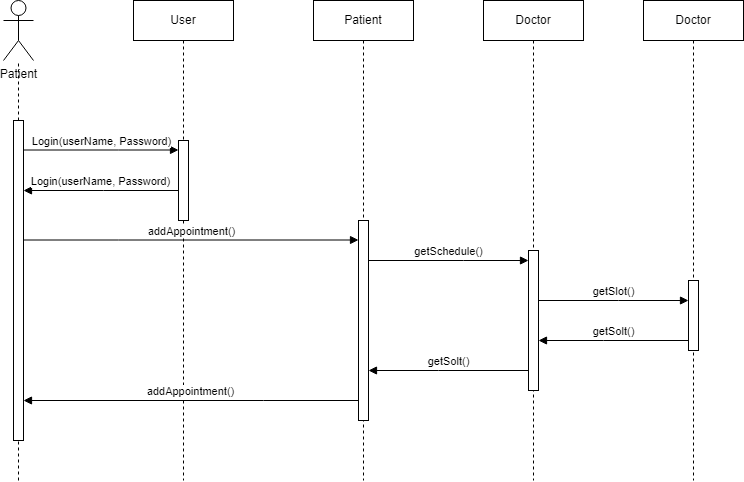

The diagram above was exported from draw.io. Its source (the exported page's mxGraphModel, read from the mxfile embedded in the PNG):
<mxGraphModel dx="880" dy="474" grid="1" gridSize="10" guides="1" tooltips="1" connect="1" arrows="1" fold="1" page="1" pageScale="1" pageWidth="850" pageHeight="1100" math="0" shadow="0">
  <root>
    <mxCell id="0" />
    <mxCell id="1" parent="0" />
    <mxCell id="aM9ryv3xv72pqoxQDRHE-1" value="User" style="shape=umlLifeline;perimeter=lifelinePerimeter;whiteSpace=wrap;html=1;container=0;dropTarget=0;collapsible=0;recursiveResize=0;outlineConnect=0;portConstraint=eastwest;newEdgeStyle={&quot;edgeStyle&quot;:&quot;elbowEdgeStyle&quot;,&quot;elbow&quot;:&quot;vertical&quot;,&quot;curved&quot;:0,&quot;rounded&quot;:0};" parent="1" vertex="1">
      <mxGeometry x="280" y="70" width="100" height="480" as="geometry" />
    </mxCell>
    <mxCell id="aM9ryv3xv72pqoxQDRHE-2" value="" style="html=1;points=[];perimeter=orthogonalPerimeter;outlineConnect=0;targetShapes=umlLifeline;portConstraint=eastwest;newEdgeStyle={&quot;edgeStyle&quot;:&quot;elbowEdgeStyle&quot;,&quot;elbow&quot;:&quot;vertical&quot;,&quot;curved&quot;:0,&quot;rounded&quot;:0};" parent="aM9ryv3xv72pqoxQDRHE-1" vertex="1">
      <mxGeometry x="45" y="140" width="10" height="80" as="geometry" />
    </mxCell>
    <mxCell id="aM9ryv3xv72pqoxQDRHE-5" value="Patient" style="shape=umlLifeline;perimeter=lifelinePerimeter;whiteSpace=wrap;html=1;container=0;dropTarget=0;collapsible=0;recursiveResize=0;outlineConnect=0;portConstraint=eastwest;newEdgeStyle={&quot;edgeStyle&quot;:&quot;elbowEdgeStyle&quot;,&quot;elbow&quot;:&quot;vertical&quot;,&quot;curved&quot;:0,&quot;rounded&quot;:0};" parent="1" vertex="1">
      <mxGeometry x="460" y="70" width="100" height="480" as="geometry" />
    </mxCell>
    <mxCell id="aM9ryv3xv72pqoxQDRHE-6" value="" style="html=1;points=[];perimeter=orthogonalPerimeter;outlineConnect=0;targetShapes=umlLifeline;portConstraint=eastwest;newEdgeStyle={&quot;edgeStyle&quot;:&quot;elbowEdgeStyle&quot;,&quot;elbow&quot;:&quot;vertical&quot;,&quot;curved&quot;:0,&quot;rounded&quot;:0};" parent="aM9ryv3xv72pqoxQDRHE-5" vertex="1">
      <mxGeometry x="45" y="220" width="10" height="200" as="geometry" />
    </mxCell>
    <mxCell id="7IOv-l6Jl251cuSTOAyC-1" value="Patient" style="shape=umlActor;verticalLabelPosition=bottom;verticalAlign=top;html=1;outlineConnect=0;" vertex="1" parent="1">
      <mxGeometry x="150" y="70" width="30" height="60" as="geometry" />
    </mxCell>
    <mxCell id="7IOv-l6Jl251cuSTOAyC-4" value="Login(userName, Password)" style="html=1;verticalAlign=bottom;endArrow=block;edgeStyle=elbowEdgeStyle;elbow=horizontal;curved=0;rounded=0;" edge="1" parent="1" source="7IOv-l6Jl251cuSTOAyC-17" target="aM9ryv3xv72pqoxQDRHE-2">
      <mxGeometry relative="1" as="geometry">
        <mxPoint x="180" y="219.5" as="sourcePoint" />
        <Array as="points">
          <mxPoint x="265" y="219.5" />
        </Array>
        <mxPoint x="350" y="219.5" as="targetPoint" />
      </mxGeometry>
    </mxCell>
    <mxCell id="7IOv-l6Jl251cuSTOAyC-17" value="" style="html=1;points=[];perimeter=orthogonalPerimeter;outlineConnect=0;targetShapes=umlLifeline;portConstraint=eastwest;newEdgeStyle={&quot;edgeStyle&quot;:&quot;elbowEdgeStyle&quot;,&quot;elbow&quot;:&quot;vertical&quot;,&quot;curved&quot;:0,&quot;rounded&quot;:0};" vertex="1" parent="1">
      <mxGeometry x="160" y="190" width="10" height="320" as="geometry" />
    </mxCell>
    <mxCell id="7IOv-l6Jl251cuSTOAyC-20" value="Login(userName, Password)" style="html=1;verticalAlign=bottom;endArrow=block;edgeStyle=elbowEdgeStyle;elbow=vertical;curved=0;rounded=0;" edge="1" parent="1" source="aM9ryv3xv72pqoxQDRHE-2" target="7IOv-l6Jl251cuSTOAyC-17">
      <mxGeometry relative="1" as="geometry">
        <mxPoint x="325" y="260" as="sourcePoint" />
        <Array as="points">
          <mxPoint x="250" y="260" />
        </Array>
        <mxPoint x="160" y="260" as="targetPoint" />
      </mxGeometry>
    </mxCell>
    <mxCell id="7IOv-l6Jl251cuSTOAyC-21" value="" style="endArrow=none;dashed=1;html=1;rounded=0;" edge="1" parent="1" source="7IOv-l6Jl251cuSTOAyC-17" target="7IOv-l6Jl251cuSTOAyC-1">
      <mxGeometry width="50" height="50" relative="1" as="geometry">
        <mxPoint x="200" y="170" as="sourcePoint" />
        <mxPoint x="250" y="120" as="targetPoint" />
      </mxGeometry>
    </mxCell>
    <mxCell id="7IOv-l6Jl251cuSTOAyC-22" value="addAppointment()" style="html=1;verticalAlign=bottom;endArrow=block;edgeStyle=elbowEdgeStyle;elbow=horizontal;curved=0;rounded=0;" edge="1" parent="1" source="7IOv-l6Jl251cuSTOAyC-17" target="aM9ryv3xv72pqoxQDRHE-6">
      <mxGeometry relative="1" as="geometry">
        <mxPoint x="170" y="310" as="sourcePoint" />
        <Array as="points">
          <mxPoint x="265" y="309.5" />
        </Array>
        <mxPoint x="300" y="310" as="targetPoint" />
      </mxGeometry>
    </mxCell>
    <mxCell id="7IOv-l6Jl251cuSTOAyC-23" value="Doctor" style="shape=umlLifeline;perimeter=lifelinePerimeter;whiteSpace=wrap;html=1;container=0;dropTarget=0;collapsible=0;recursiveResize=0;outlineConnect=0;portConstraint=eastwest;newEdgeStyle={&quot;edgeStyle&quot;:&quot;elbowEdgeStyle&quot;,&quot;elbow&quot;:&quot;vertical&quot;,&quot;curved&quot;:0,&quot;rounded&quot;:0};" vertex="1" parent="1">
      <mxGeometry x="630" y="70" width="100" height="480" as="geometry" />
    </mxCell>
    <mxCell id="7IOv-l6Jl251cuSTOAyC-24" value="" style="html=1;points=[];perimeter=orthogonalPerimeter;outlineConnect=0;targetShapes=umlLifeline;portConstraint=eastwest;newEdgeStyle={&quot;edgeStyle&quot;:&quot;elbowEdgeStyle&quot;,&quot;elbow&quot;:&quot;vertical&quot;,&quot;curved&quot;:0,&quot;rounded&quot;:0};" vertex="1" parent="7IOv-l6Jl251cuSTOAyC-23">
      <mxGeometry x="45" y="250" width="10" height="140" as="geometry" />
    </mxCell>
    <mxCell id="7IOv-l6Jl251cuSTOAyC-25" value="Doctor" style="shape=umlLifeline;perimeter=lifelinePerimeter;whiteSpace=wrap;html=1;container=0;dropTarget=0;collapsible=0;recursiveResize=0;outlineConnect=0;portConstraint=eastwest;newEdgeStyle={&quot;edgeStyle&quot;:&quot;elbowEdgeStyle&quot;,&quot;elbow&quot;:&quot;vertical&quot;,&quot;curved&quot;:0,&quot;rounded&quot;:0};" vertex="1" parent="1">
      <mxGeometry x="790" y="70" width="100" height="480" as="geometry" />
    </mxCell>
    <mxCell id="7IOv-l6Jl251cuSTOAyC-26" value="" style="html=1;points=[];perimeter=orthogonalPerimeter;outlineConnect=0;targetShapes=umlLifeline;portConstraint=eastwest;newEdgeStyle={&quot;edgeStyle&quot;:&quot;elbowEdgeStyle&quot;,&quot;elbow&quot;:&quot;vertical&quot;,&quot;curved&quot;:0,&quot;rounded&quot;:0};" vertex="1" parent="7IOv-l6Jl251cuSTOAyC-25">
      <mxGeometry x="45" y="280" width="10" height="70" as="geometry" />
    </mxCell>
    <mxCell id="7IOv-l6Jl251cuSTOAyC-27" value="getSchedule()" style="html=1;verticalAlign=bottom;endArrow=block;edgeStyle=elbowEdgeStyle;elbow=horizontal;curved=0;rounded=0;" edge="1" parent="1" source="aM9ryv3xv72pqoxQDRHE-6" target="7IOv-l6Jl251cuSTOAyC-24">
      <mxGeometry relative="1" as="geometry">
        <mxPoint x="555" y="274.5" as="sourcePoint" />
        <Array as="points">
          <mxPoint x="610" y="330" />
          <mxPoint x="600" y="310" />
        </Array>
        <mxPoint x="890" y="274.5" as="targetPoint" />
      </mxGeometry>
    </mxCell>
    <mxCell id="7IOv-l6Jl251cuSTOAyC-28" value="getSlot()" style="html=1;verticalAlign=bottom;endArrow=block;edgeStyle=elbowEdgeStyle;elbow=horizontal;curved=0;rounded=0;" edge="1" parent="1" source="7IOv-l6Jl251cuSTOAyC-24" target="7IOv-l6Jl251cuSTOAyC-26">
      <mxGeometry relative="1" as="geometry">
        <mxPoint x="680" y="350" as="sourcePoint" />
        <Array as="points">
          <mxPoint x="765" y="370" />
        </Array>
        <mxPoint x="840" y="350" as="targetPoint" />
      </mxGeometry>
    </mxCell>
    <mxCell id="7IOv-l6Jl251cuSTOAyC-29" value="getSolt()" style="html=1;verticalAlign=bottom;endArrow=block;edgeStyle=elbowEdgeStyle;elbow=vertical;curved=0;rounded=0;" edge="1" parent="1" source="7IOv-l6Jl251cuSTOAyC-26" target="7IOv-l6Jl251cuSTOAyC-24">
      <mxGeometry relative="1" as="geometry">
        <mxPoint x="825" y="410" as="sourcePoint" />
        <Array as="points">
          <mxPoint x="750" y="410" />
        </Array>
        <mxPoint x="670" y="410" as="targetPoint" />
      </mxGeometry>
    </mxCell>
    <mxCell id="7IOv-l6Jl251cuSTOAyC-30" value="getSolt()" style="html=1;verticalAlign=bottom;endArrow=block;edgeStyle=elbowEdgeStyle;elbow=vertical;curved=0;rounded=0;" edge="1" parent="1" source="7IOv-l6Jl251cuSTOAyC-24" target="aM9ryv3xv72pqoxQDRHE-6">
      <mxGeometry relative="1" as="geometry">
        <mxPoint x="670" y="440" as="sourcePoint" />
        <Array as="points">
          <mxPoint x="585" y="440" />
        </Array>
        <mxPoint x="520" y="440" as="targetPoint" />
      </mxGeometry>
    </mxCell>
    <mxCell id="7IOv-l6Jl251cuSTOAyC-31" value="addAppointment()" style="html=1;verticalAlign=bottom;endArrow=block;edgeStyle=elbowEdgeStyle;elbow=vertical;curved=0;rounded=0;" edge="1" parent="1" target="7IOv-l6Jl251cuSTOAyC-17">
      <mxGeometry relative="1" as="geometry">
        <mxPoint x="505" y="470" as="sourcePoint" />
        <Array as="points">
          <mxPoint x="410" y="470" />
        </Array>
        <mxPoint x="330" y="470" as="targetPoint" />
      </mxGeometry>
    </mxCell>
    <mxCell id="7IOv-l6Jl251cuSTOAyC-32" value="" style="endArrow=none;dashed=1;html=1;rounded=0;" edge="1" parent="1" target="7IOv-l6Jl251cuSTOAyC-17">
      <mxGeometry width="50" height="50" relative="1" as="geometry">
        <mxPoint x="165" y="550" as="sourcePoint" />
        <mxPoint x="164.5" y="510" as="targetPoint" />
      </mxGeometry>
    </mxCell>
  </root>
</mxGraphModel>